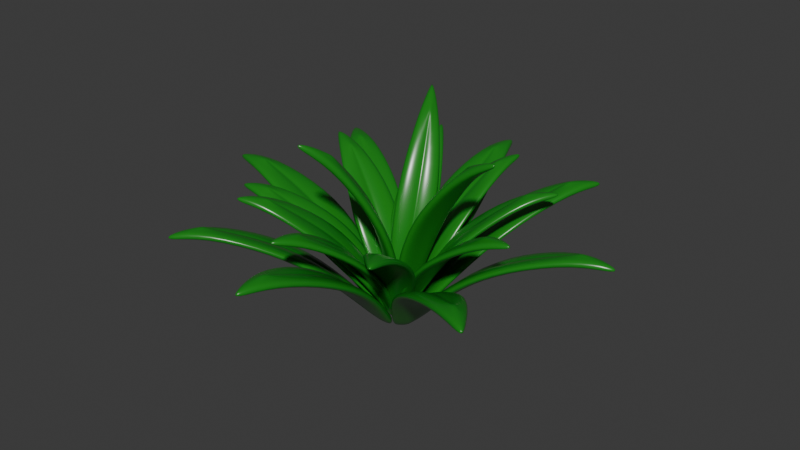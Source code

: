 # Source: plant.blend  (saved by Blender 5.1.30; exported with 4.5.12 LTS)
import bpy
from mathutils import Matrix  # noqa: F401  (used for matrix-valued properties, if any)

bpy.ops.wm.read_factory_settings(use_empty=True)
scene = bpy.context.scene
scene.name = 'Scene'

# ---- collections
col_collection = bpy.data.collections.new('Collection'); scene.collection.children.link(col_collection)

# ---- materials (node trees are filled in below, after node groups)
mat_material = bpy.data.materials.new('Material')

# ---- material node trees
mat_material.use_nodes = True; mat_material.node_tree.nodes.clear()
_N = mat_material.node_tree.nodes; _L = mat_material.node_tree.links
n0 = _N.new('ShaderNodeBsdfPrincipled'); n0.name = 'Principled BSDF'; n0.location = (-200, 100)
n0.inputs[0].default_value = (0.0153, 0.2258, 0.01374, 1.0)
n0.inputs[2].default_value = 0.2768
n1 = _N.new('ShaderNodeOutputMaterial'); n1.name = 'Material Output'; n1.location = (200, 100)
_L.new(n0.outputs[0], n1.inputs[0])
n1.is_active_output = True

# ---- world
world_world = bpy.data.worlds.new('World'); scene.world = world_world
world_world.use_nodes = True; world_world.node_tree.nodes.clear()
_N = world_world.node_tree.nodes; _L = world_world.node_tree.links
n0 = _N.new('ShaderNodeOutputWorld'); n0.name = 'World Output'; n0.location = (200, 100)
n1 = _N.new('ShaderNodeBackground'); n1.name = 'Background'; n1.location = (-200, 100)
n1.inputs[0].default_value = (0.05088, 0.05088, 0.05088, 1.0)
_L.new(n1.outputs[0], n0.inputs[0])
n0.is_active_output = True
world_world.color = (0.05088, 0.05088, 0.05088)
world_world.sun_shadow_jitter_overblur = 0.0

# ---- meshes
me_plane_001 = bpy.data.meshes.new('Plane.001')
me_plane_001.from_pydata([(-1.0, -1.0, 0.7627), (1.0, -1.0, 0.7627), (-1.0, 1.0, 0.7627), (1.0, 1.0, 0.7627), (-0.5357, -3.223, 0.2067), (0.5357, -3.223, 0.2067), (0.5086, 3.0, 0.2726), (-0.5086, 3.0, 0.2726), (-0.05403, -4.234, -0.5393), (0.05403, -4.234, -0.5393), (0.2583, 3.849, 0.05943), (-0.2583, 3.849, 0.05943), (0.0, -1.0, 0.7627), (0.0, 1.0, 0.7627), (0.0, -3.223, 0.2211), (0.0, 3.849, 0.06164), (0.0, -4.234, -0.5392), (0.0, 3.0, 0.2914), (-1.0, -1.0, 1.08), (1.0, -1.0, 1.08), (-1.0, 1.0, 1.08), (1.0, 1.0, 1.08), (-0.5357, -3.223, 0.5275), (0.5357, -3.223, 0.5275), (0.5086, 3.0, 0.5975), (-0.5086, 3.0, 0.5975), (-0.05403, -4.234, -0.2224), (0.05403, -4.234, -0.2224), (0.2583, 3.849, 0.3782), (-0.2583, 3.849, 0.3782), (0.0, 3.849, 0.3784), (0.0, -4.234, -0.2224), (0.1386, -1.0, 1.08), (-0.1386, -1.0, 1.08), (0.0, -1.0, 0.9902), (-0.1386, 1.0, 1.08), (0.1386, 1.0, 1.08), (0.0, 1.0, 0.9902), (0.1386, -3.223, 0.5382), (-0.1386, -3.223, 0.5382), (0.0, -3.362, 0.4967), (-7.451e-09, -3.223, 0.4486), (-0.1386, 3.0, 0.6084), (0.1386, 3.0, 0.6084), (0.0, 3.139, 0.5637), (-7.451e-09, 3.0, 0.5189)], [], [(12, 13, 3, 1), (12, 14, 4, 0), (13, 17, 6, 3), (14, 16, 8, 4), (17, 15, 10, 6), (7, 11, 15, 17), (5, 9, 16, 14), (2, 7, 17, 13), (1, 5, 14, 12), (0, 2, 13, 12), (9, 5, 23, 27), (6, 10, 28, 24), (2, 0, 18, 20), (11, 7, 25, 29), (15, 11, 29, 30), (7, 2, 20, 25), (1, 3, 21, 19), (16, 9, 27, 31), (3, 6, 24, 21), (10, 15, 30, 28), (0, 4, 22, 18), (8, 16, 31, 26), (4, 8, 26, 22), (5, 1, 19, 23), (38, 41, 40), (41, 39, 40), (42, 45, 44), (45, 43, 44), (36, 43, 45, 37), (37, 45, 42, 35), (33, 39, 41, 34), (34, 41, 38, 32), (32, 36, 37, 34), (34, 37, 35, 33), (19, 32, 38, 23), (18, 33, 35, 20), (32, 19, 21, 36), (33, 18, 22, 39), (36, 21, 24, 43), (20, 35, 42, 25), (40, 39, 22, 26, 31), (23, 38, 40, 31, 27), (44, 43, 24, 28, 30), (25, 42, 44, 30, 29)])
me_plane_001.polygons.foreach_set('use_smooth', [True] * 44)
_uv = me_plane_001.uv_layers.new(name='UVMap')
_uv.uv.foreach_set('vector', [0.5, 0.0, 0.5, 1.0, 1.0, 1.0, 1.0, 0.0, 0.5, 0.0, 0.5, 0.0, 0.0, 0.0, 0.0, 0.0, 0.5, 1.0, 0.5, 1.0, 1.0, 1.0, 1.0, 1.0, 0.5, 0.0, 0.5, 0.0, 0.0, 0.0, 0.0, 0.0, 0.5, 1.0, 0.5, 1.0, 1.0, 1.0, 1.0, 1.0, 0.0, 1.0, 0.0, 1.0, 0.5, 1.0, 0.5, 1.0, 1.0, 0.0, 1.0, 0.0, 0.5, 0.0, 0.5, 0.0, 0.0, 1.0, 0.0, 1.0, 0.5, 1.0, 0.5, 1.0, 1.0, 0.0, 1.0, 0.0, 0.5, 0.0, 0.5, 0.0, 0.0, 0.0, 0.0, 1.0, 0.5, 1.0, 0.5, 0.0, 1.0, 0.0, 1.0, 0.0, 1.0, 0.0, 1.0, 0.0, 1.0, 1.0, 1.0, 1.0, 1.0, 1.0, 1.0, 1.0, 0.0, 1.0, 0.0, 0.0, 0.0, 0.0, 0.0, 1.0, 0.0, 1.0, 0.0, 1.0, 0.0, 1.0, 0.0, 1.0, 0.5, 1.0, 0.0, 1.0, 0.0, 1.0, 0.5, 1.0, 0.0, 1.0, 0.0, 1.0, 0.0, 1.0, 0.0, 1.0, 1.0, 0.0, 1.0, 1.0, 1.0, 1.0, 1.0, 0.0, 0.5, 0.0, 1.0, 0.0, 1.0, 0.0, 0.5, 0.0, 1.0, 1.0, 1.0, 1.0, 1.0, 1.0, 1.0, 1.0, 1.0, 1.0, 0.5, 1.0, 0.5, 1.0, 1.0, 1.0, 0.0, 0.0, 0.0, 0.0, 0.0, 0.0, 0.0, 0.0, 0.0, 0.0, 0.5, 0.0, 0.5, 0.0, 0.0, 0.0, 0.0, 0.0, 0.0, 0.0, 0.0, 0.0, 0.0, 0.0, 1.0, 0.0, 1.0, 0.0, 1.0, 0.0, 1.0, 0.0, 0.6293, 0.0, 0.5, 0.0, 0.5, 0.0, 0.5, 0.0, 0.3949, 0.0, 0.5, 0.0, 0.3638, 1.0, 0.5, 1.0, 0.5, 1.0, 0.5, 1.0, 0.6071, 1.0, 0.5, 1.0, 0.5693, 1.0, 0.6362, 1.0, 0.5, 1.0, 0.5, 1.0, 0.5, 1.0, 0.5, 1.0, 0.3638, 1.0, 0.4307, 1.0, 0.4307, 0.0, 0.3707, 0.0, 0.5, 0.0, 0.5, 0.0, 0.5, 0.0, 0.5, 0.0, 0.6293, 0.0, 0.5693, 0.0, 0.5693, 0.0, 0.5693, 1.0, 0.5, 1.0, 0.5, 0.0, 0.5, 0.0, 0.5, 1.0, 0.4307, 1.0, 0.4307, 0.0, 1.0, 0.0, 0.5693, 0.0, 0.6293, 0.0, 1.0, 0.0, 0.0, 0.0, 0.4307, 0.0, 0.4307, 1.0, 0.0, 1.0, 0.5693, 0.0, 1.0, 0.0, 1.0, 1.0, 0.5693, 1.0, 0.4307, 0.0, 0.0, 0.0, 0.0, 0.0, 0.3707, 0.0, 0.5693, 1.0, 1.0, 1.0, 1.0, 1.0, 0.6362, 1.0, 0.0, 1.0, 0.4307, 1.0, 0.3638, 1.0, 0.0, 1.0, 0.5, 0.0, 0.3707, 0.0, 0.0, 0.0, 0.0, 0.0, 0.5, 0.0, 1.0, 0.0, 0.6293, 0.0, 0.5, 0.0, 0.5, 0.0, 1.0, 0.0, 0.5, 1.0, 0.6362, 1.0, 1.0, 1.0, 1.0, 1.0, 0.5, 1.0, 0.0, 1.0, 0.3638, 1.0, 0.5, 1.0, 0.5, 1.0, 0.0, 1.0])
me_plane_001.materials.append(mat_material)
me_plane_001.update()

# ---- objects
ob_plane = bpy.data.objects.new('Plane', me_plane_001)
ob_plane_001 = bpy.data.objects.new('Plane.001', me_plane_001)
ob_plane_002 = bpy.data.objects.new('Plane.002', me_plane_001)
ob_plane_003 = bpy.data.objects.new('Plane.003', me_plane_001)
ob_plane_004 = bpy.data.objects.new('Plane.004', me_plane_001)
ob_plane_005 = bpy.data.objects.new('Plane.005', me_plane_001)
ob_plane_006 = bpy.data.objects.new('Plane.006', me_plane_001)
ob_plane_007 = bpy.data.objects.new('Plane.007', me_plane_001)
ob_plane_008 = bpy.data.objects.new('Plane.008', me_plane_001)
ob_plane_009 = bpy.data.objects.new('Plane.009', me_plane_001)
ob_plane_010 = bpy.data.objects.new('Plane.010', me_plane_001)
ob_plane_011 = bpy.data.objects.new('Plane.011', me_plane_001)
ob_plane_012 = bpy.data.objects.new('Plane.012', me_plane_001)
ob_plane_013 = bpy.data.objects.new('Plane.013', me_plane_001)
ob_plane_014 = bpy.data.objects.new('Plane.014', me_plane_001)
ob_plane_015 = bpy.data.objects.new('Plane.015', me_plane_001)
ob_plane_016 = bpy.data.objects.new('Plane.016', me_plane_001)
ob_plane_017 = bpy.data.objects.new('Plane.017', me_plane_001)
ob_plane_018 = bpy.data.objects.new('Plane.018', me_plane_001)
ob_plane_019 = bpy.data.objects.new('Plane.019', me_plane_001)

# ---- transforms, parenting, visibility, modifiers, constraints
ob_plane.location = (0.0, -3.778, 1.962)
ob_plane.rotation_euler = (-0.62, -0.0, 0.0)
_m = ob_plane.modifiers.new('Subdivision', 'SUBSURF')
ob_plane_001.location = (-2.684, -2.861, 1.652)
ob_plane_001.rotation_euler = (-0.5461, -0.1744, -0.6792)
_m = ob_plane_001.modifiers.new('Subdivision', 'SUBSURF')
ob_plane_002.location = (-3.776, -0.116, 1.962)
ob_plane_002.rotation_euler = (-0.62, -0.0, -1.54)
_m = ob_plane_002.modifiers.new('Subdivision', 'SUBSURF')
ob_plane_003.location = (-3.01, 2.278, 1.968)
ob_plane_003.rotation_euler = (-0.622, 0.05054, -2.245)
_m = ob_plane_003.modifiers.new('Subdivision', 'SUBSURF')
ob_plane_004.location = (-0.232, 3.771, 1.962)
ob_plane_004.rotation_euler = (-0.62, -0.0, -3.08)
_m = ob_plane_004.modifiers.new('Subdivision', 'SUBSURF')
ob_plane_005.location = (2.185, 3.056, 2.003)
ob_plane_005.rotation_euler = (-0.6323, 0.07592, -3.803)
_m = ob_plane_005.modifiers.new('Subdivision', 'SUBSURF')
ob_plane_006.location = (3.791, 0.8362, 1.747)
ob_plane_006.rotation_euler = (-0.5697, 0.1606, -4.568)
_m = ob_plane_006.modifiers.new('Subdivision', 'SUBSURF')
ob_plane_007.location = (3.083, -2.292, 1.835)
ob_plane_007.rotation_euler = (-0.59, 0.1211, -5.41)
_m = ob_plane_007.modifiers.new('Subdivision', 'SUBSURF')
ob_plane_008.location = (1.299, -2.231, 2.284)
ob_plane_008.rotation_euler = (-0.8199, 0.09482, -5.817)
ob_plane_008.scale = (0.8822, 0.8822, 0.8822)
_m = ob_plane_008.modifiers.new('Subdivision', 'SUBSURF')
ob_plane_009.location = (-0.3342, -2.56, 2.284)
ob_plane_009.rotation_euler = (-0.8199, 0.09482, -6.474)
ob_plane_009.scale = (0.8822, 0.8822, 0.8822)
_m = ob_plane_009.modifiers.new('Subdivision', 'SUBSURF')
ob_plane_010.location = (-1.828, -1.823, 2.284)
ob_plane_010.rotation_euler = (-0.8199, 0.09482, -7.131)
ob_plane_010.scale = (0.8822, 0.8822, 0.8822)
_m = ob_plane_010.modifiers.new('Subdivision', 'SUBSURF')
ob_plane_011.location = (-2.773, -0.7966, 1.886)
ob_plane_011.rotation_euler = (-0.676, 0.1346, -7.642)
ob_plane_011.scale = (0.8822, 0.8822, 0.8822)
_m = ob_plane_011.modifiers.new('Subdivision', 'SUBSURF')
ob_plane_012.location = (-2.222, 1.059, 2.413)
ob_plane_012.rotation_euler = (-0.8697, -0.01357, -8.261)
ob_plane_012.scale = (0.8822, 0.8822, 0.8822)
_m = ob_plane_012.modifiers.new('Subdivision', 'SUBSURF')
ob_plane_013.location = (-0.7482, 2.157, 2.582)
ob_plane_013.rotation_euler = (-0.9406, 0.04528, -9.116)
ob_plane_013.scale = (0.8822, 0.8822, 0.8822)
_m = ob_plane_013.modifiers.new('Subdivision', 'SUBSURF')
ob_plane_014.location = (0.6971, 2.486, 2.284)
ob_plane_014.rotation_euler = (-0.8199, 0.09482, -9.759)
ob_plane_014.scale = (0.8822, 0.8822, 0.8822)
_m = ob_plane_014.modifiers.new('Subdivision', 'SUBSURF')
ob_plane_015.location = (2.07, 1.543, 2.284)
ob_plane_015.rotation_euler = (-0.8199, 0.09482, -10.42)
ob_plane_015.scale = (0.8822, 0.8822, 0.8822)
_m = ob_plane_015.modifiers.new('Subdivision', 'SUBSURF')
ob_plane_016.location = (2.512, -0.4838, 2.311)
ob_plane_016.rotation_euler = (-0.8309, -0.05137, -11.12)
ob_plane_016.scale = (0.8822, 0.8822, 0.8822)
_m = ob_plane_016.modifiers.new('Subdivision', 'SUBSURF')
ob_plane_017.location = (1.945, -0.1612, 3.265)
ob_plane_017.rotation_euler = (-1.126, 0.06239, -11.22)
ob_plane_017.scale = (0.7393, 1.042, 1.028)
_m = ob_plane_017.modifiers.new('Subdivision', 'SUBSURF')
ob_plane_018.location = (-0.4559, -1.677, 3.384)
ob_plane_018.rotation_euler = (-1.208, 0.1311, -13.14)
ob_plane_018.scale = (0.7393, 1.042, 1.028)
_m = ob_plane_018.modifiers.new('Subdivision', 'SUBSURF')
ob_plane_019.location = (-0.7097, 1.668, 3.344)
ob_plane_019.rotation_euler = (-1.185, -0.179, -15.01)
ob_plane_019.scale = (0.7393, 1.042, 1.028)
_m = ob_plane_019.modifiers.new('Subdivision', 'SUBSURF')

# ---- collection membership
col_collection.objects.link(ob_plane)
col_collection.objects.link(ob_plane_001)
col_collection.objects.link(ob_plane_002)
col_collection.objects.link(ob_plane_003)
col_collection.objects.link(ob_plane_004)
col_collection.objects.link(ob_plane_005)
col_collection.objects.link(ob_plane_006)
col_collection.objects.link(ob_plane_007)
col_collection.objects.link(ob_plane_008)
col_collection.objects.link(ob_plane_009)
col_collection.objects.link(ob_plane_010)
col_collection.objects.link(ob_plane_011)
col_collection.objects.link(ob_plane_012)
col_collection.objects.link(ob_plane_013)
col_collection.objects.link(ob_plane_014)
col_collection.objects.link(ob_plane_015)
col_collection.objects.link(ob_plane_016)
col_collection.objects.link(ob_plane_017)
col_collection.objects.link(ob_plane_018)
col_collection.objects.link(ob_plane_019)

# ---- scene / render settings (as saved in the file)
scene.frame_start = 1; scene.frame_end = 250; scene.frame_set(1)
scene.render.engine = 'BLENDER_EEVEE_NEXT'
scene.render.bake_bias = 0.0
scene.render.bake_samples = 0
scene.cycles.sampling_pattern = 'TABULATED_SOBOL'
scene.eevee.use_volume_custom_range = False
bpy.context.view_layer.update()

# ---- added for rendering (the .blend has no active camera and no usable light): camera, sun
cam_auto = bpy.data.cameras.new('AutoCamera')
cam_auto.lens = 50.0
cam_auto.sensor_width = 36.0
cam_auto.clip_end = 1000.0
ob_auto_camera = bpy.data.objects.new('AutoCamera', cam_auto)
scene.collection.objects.link(ob_auto_camera)
ob_auto_camera.location = (21.5951, -25.8051, 20.7272)
ob_auto_camera.rotation_euler = (1.09748, -7.21219e-08, 0.694738)
scene.camera = ob_auto_camera
light_auto_sun = bpy.data.lights.new('AutoSun', 'SUN')
light_auto_sun.energy = 3.0
light_auto_sun.angle = 0.0523599
ob_auto_sun = bpy.data.objects.new('AutoSun', light_auto_sun)
scene.collection.objects.link(ob_auto_sun)
ob_auto_sun.rotation_euler = (0.872665, 0.174533, 0.523599)
bpy.context.view_layer.update()
